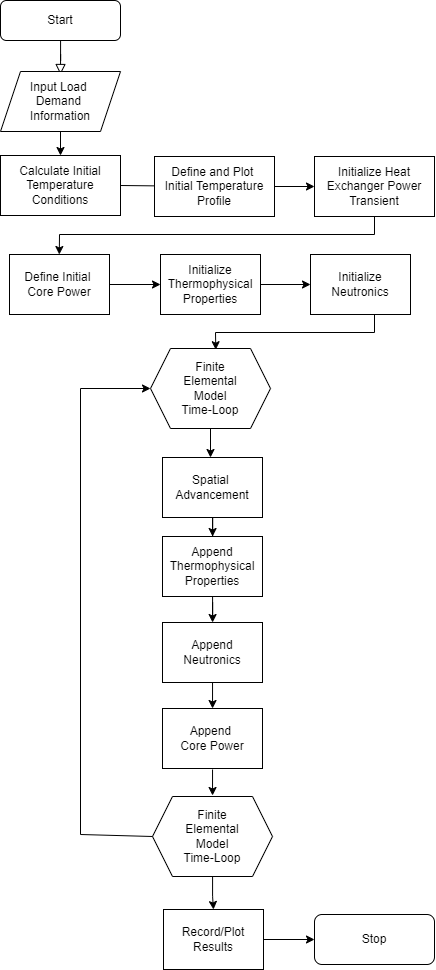

The diagram above was exported from draw.io. Its source (the exported page's mxGraphModel, read from the mxfile embedded in the PNG):
<mxGraphModel dx="1597" dy="842" grid="1" gridSize="10" guides="1" tooltips="1" connect="1" arrows="1" fold="1" page="1" pageScale="1" pageWidth="827" pageHeight="1169" math="0" shadow="0">
  <root>
    <mxCell id="WIyWlLk6GJQsqaUBKTNV-0" />
    <mxCell id="WIyWlLk6GJQsqaUBKTNV-1" parent="WIyWlLk6GJQsqaUBKTNV-0" />
    <mxCell id="WIyWlLk6GJQsqaUBKTNV-2" value="" style="rounded=0;html=1;jettySize=auto;orthogonalLoop=1;fontSize=11;endArrow=block;endFill=0;endSize=8;strokeWidth=1;shadow=0;labelBackgroundColor=none;edgeStyle=orthogonalEdgeStyle;" parent="WIyWlLk6GJQsqaUBKTNV-1" source="WIyWlLk6GJQsqaUBKTNV-3" edge="1">
      <mxGeometry relative="1" as="geometry">
        <mxPoint x="220" y="170" as="targetPoint" />
      </mxGeometry>
    </mxCell>
    <mxCell id="WIyWlLk6GJQsqaUBKTNV-3" value="Start" style="rounded=1;whiteSpace=wrap;html=1;fontSize=12;glass=0;strokeWidth=1;shadow=0;" parent="WIyWlLk6GJQsqaUBKTNV-1" vertex="1">
      <mxGeometry x="160" y="96" width="120" height="40" as="geometry" />
    </mxCell>
    <mxCell id="FrEpIwxEG9DmAQTILEQe-0" value="Input Load&amp;nbsp;&lt;br&gt;Demand &lt;br&gt;Information" style="shape=parallelogram;perimeter=parallelogramPerimeter;whiteSpace=wrap;html=1;fixedSize=1;" vertex="1" parent="WIyWlLk6GJQsqaUBKTNV-1">
      <mxGeometry x="160" y="167" width="120" height="60" as="geometry" />
    </mxCell>
    <mxCell id="FrEpIwxEG9DmAQTILEQe-1" value="" style="endArrow=classic;html=1;rounded=0;exitX=0.5;exitY=1;exitDx=0;exitDy=0;" edge="1" parent="WIyWlLk6GJQsqaUBKTNV-1" source="FrEpIwxEG9DmAQTILEQe-0" target="FrEpIwxEG9DmAQTILEQe-2">
      <mxGeometry width="50" height="50" relative="1" as="geometry">
        <mxPoint x="390" y="390" as="sourcePoint" />
        <mxPoint x="220" y="270" as="targetPoint" />
      </mxGeometry>
    </mxCell>
    <mxCell id="FrEpIwxEG9DmAQTILEQe-2" value="Calculate Initial&lt;br&gt;Temperature Conditions" style="rounded=0;whiteSpace=wrap;html=1;" vertex="1" parent="WIyWlLk6GJQsqaUBKTNV-1">
      <mxGeometry x="160" y="251" width="120" height="60" as="geometry" />
    </mxCell>
    <mxCell id="FrEpIwxEG9DmAQTILEQe-3" value="" style="endArrow=classic;html=1;rounded=0;exitX=1;exitY=0.5;exitDx=0;exitDy=0;startArrow=none;" edge="1" parent="WIyWlLk6GJQsqaUBKTNV-1" source="FrEpIwxEG9DmAQTILEQe-4">
      <mxGeometry width="50" height="50" relative="1" as="geometry">
        <mxPoint x="390" y="380" as="sourcePoint" />
        <mxPoint x="330" y="281" as="targetPoint" />
      </mxGeometry>
    </mxCell>
    <mxCell id="FrEpIwxEG9DmAQTILEQe-7" value="" style="edgeStyle=orthogonalEdgeStyle;rounded=0;orthogonalLoop=1;jettySize=auto;html=1;" edge="1" parent="WIyWlLk6GJQsqaUBKTNV-1" source="FrEpIwxEG9DmAQTILEQe-4" target="FrEpIwxEG9DmAQTILEQe-6">
      <mxGeometry relative="1" as="geometry" />
    </mxCell>
    <mxCell id="FrEpIwxEG9DmAQTILEQe-4" value="Define and Plot&amp;nbsp;&lt;br&gt;Initial Temperature&lt;br&gt;Profile" style="rounded=0;whiteSpace=wrap;html=1;" vertex="1" parent="WIyWlLk6GJQsqaUBKTNV-1">
      <mxGeometry x="314" y="252" width="120" height="60" as="geometry" />
    </mxCell>
    <mxCell id="FrEpIwxEG9DmAQTILEQe-5" value="" style="endArrow=none;html=1;rounded=0;exitX=1;exitY=0.5;exitDx=0;exitDy=0;" edge="1" parent="WIyWlLk6GJQsqaUBKTNV-1" source="FrEpIwxEG9DmAQTILEQe-2" target="FrEpIwxEG9DmAQTILEQe-4">
      <mxGeometry width="50" height="50" relative="1" as="geometry">
        <mxPoint x="280" y="281" as="sourcePoint" />
        <mxPoint x="330" y="281" as="targetPoint" />
      </mxGeometry>
    </mxCell>
    <mxCell id="FrEpIwxEG9DmAQTILEQe-6" value="Initialize Heat Exchanger Power Transient" style="whiteSpace=wrap;html=1;rounded=0;" vertex="1" parent="WIyWlLk6GJQsqaUBKTNV-1">
      <mxGeometry x="474" y="252" width="120" height="60" as="geometry" />
    </mxCell>
    <mxCell id="FrEpIwxEG9DmAQTILEQe-14" value="" style="edgeStyle=orthogonalEdgeStyle;rounded=0;orthogonalLoop=1;jettySize=auto;html=1;" edge="1" parent="WIyWlLk6GJQsqaUBKTNV-1" source="FrEpIwxEG9DmAQTILEQe-8">
      <mxGeometry relative="1" as="geometry">
        <mxPoint x="370" y="553" as="targetPoint" />
        <Array as="points">
          <mxPoint x="370" y="517" />
          <mxPoint x="370" y="517" />
        </Array>
      </mxGeometry>
    </mxCell>
    <mxCell id="FrEpIwxEG9DmAQTILEQe-8" value="Finite&lt;br&gt;Elemental&lt;br&gt;Model&lt;br&gt;Time-Loop" style="shape=hexagon;perimeter=hexagonPerimeter2;whiteSpace=wrap;html=1;fixedSize=1;" vertex="1" parent="WIyWlLk6GJQsqaUBKTNV-1">
      <mxGeometry x="310" y="444" width="120" height="80" as="geometry" />
    </mxCell>
    <mxCell id="FrEpIwxEG9DmAQTILEQe-11" value="" style="endArrow=classic;html=1;rounded=0;entryX=0.5;entryY=0;entryDx=0;entryDy=0;exitX=0.5;exitY=1;exitDx=0;exitDy=0;" edge="1" parent="WIyWlLk6GJQsqaUBKTNV-1" source="FrEpIwxEG9DmAQTILEQe-6">
      <mxGeometry width="50" height="50" relative="1" as="geometry">
        <mxPoint x="218.78999999999996" y="330" as="sourcePoint" />
        <mxPoint x="218.78999999999996" y="350" as="targetPoint" />
        <Array as="points">
          <mxPoint x="534" y="330" />
          <mxPoint x="219" y="330" />
        </Array>
      </mxGeometry>
    </mxCell>
    <mxCell id="FrEpIwxEG9DmAQTILEQe-21" value="" style="edgeStyle=orthogonalEdgeStyle;rounded=0;orthogonalLoop=1;jettySize=auto;html=1;" edge="1" parent="WIyWlLk6GJQsqaUBKTNV-1" source="FrEpIwxEG9DmAQTILEQe-17" target="FrEpIwxEG9DmAQTILEQe-20">
      <mxGeometry relative="1" as="geometry" />
    </mxCell>
    <mxCell id="FrEpIwxEG9DmAQTILEQe-17" value="Spatial&amp;nbsp;&lt;br&gt;Advancement" style="whiteSpace=wrap;html=1;" vertex="1" parent="WIyWlLk6GJQsqaUBKTNV-1">
      <mxGeometry x="322" y="553" width="100" height="60" as="geometry" />
    </mxCell>
    <mxCell id="FrEpIwxEG9DmAQTILEQe-23" value="" style="edgeStyle=orthogonalEdgeStyle;rounded=0;orthogonalLoop=1;jettySize=auto;html=1;" edge="1" parent="WIyWlLk6GJQsqaUBKTNV-1" source="FrEpIwxEG9DmAQTILEQe-20" target="FrEpIwxEG9DmAQTILEQe-22">
      <mxGeometry relative="1" as="geometry" />
    </mxCell>
    <mxCell id="FrEpIwxEG9DmAQTILEQe-20" value="Append Thermophysical Properties" style="whiteSpace=wrap;html=1;" vertex="1" parent="WIyWlLk6GJQsqaUBKTNV-1">
      <mxGeometry x="322" y="632" width="100" height="60" as="geometry" />
    </mxCell>
    <mxCell id="FrEpIwxEG9DmAQTILEQe-22" value="Append Neutronics" style="whiteSpace=wrap;html=1;" vertex="1" parent="WIyWlLk6GJQsqaUBKTNV-1">
      <mxGeometry x="322" y="718" width="100" height="60" as="geometry" />
    </mxCell>
    <mxCell id="FrEpIwxEG9DmAQTILEQe-32" value="" style="edgeStyle=orthogonalEdgeStyle;rounded=0;orthogonalLoop=1;jettySize=auto;html=1;" edge="1" parent="WIyWlLk6GJQsqaUBKTNV-1" source="FrEpIwxEG9DmAQTILEQe-33" target="FrEpIwxEG9DmAQTILEQe-35">
      <mxGeometry relative="1" as="geometry" />
    </mxCell>
    <mxCell id="FrEpIwxEG9DmAQTILEQe-33" value="Define Initial &lt;br&gt;Core Power" style="whiteSpace=wrap;html=1;" vertex="1" parent="WIyWlLk6GJQsqaUBKTNV-1">
      <mxGeometry x="169" y="350" width="100" height="60" as="geometry" />
    </mxCell>
    <mxCell id="FrEpIwxEG9DmAQTILEQe-34" value="" style="edgeStyle=orthogonalEdgeStyle;rounded=0;orthogonalLoop=1;jettySize=auto;html=1;" edge="1" parent="WIyWlLk6GJQsqaUBKTNV-1" source="FrEpIwxEG9DmAQTILEQe-35" target="FrEpIwxEG9DmAQTILEQe-36">
      <mxGeometry relative="1" as="geometry" />
    </mxCell>
    <mxCell id="FrEpIwxEG9DmAQTILEQe-35" value="Initialize Thermophysical Properties" style="whiteSpace=wrap;html=1;" vertex="1" parent="WIyWlLk6GJQsqaUBKTNV-1">
      <mxGeometry x="320" y="350" width="100" height="60" as="geometry" />
    </mxCell>
    <mxCell id="FrEpIwxEG9DmAQTILEQe-36" value="Initialize Neutronics" style="whiteSpace=wrap;html=1;" vertex="1" parent="WIyWlLk6GJQsqaUBKTNV-1">
      <mxGeometry x="470" y="350" width="100" height="60" as="geometry" />
    </mxCell>
    <mxCell id="FrEpIwxEG9DmAQTILEQe-44" value="Append &lt;br&gt;Core Power" style="whiteSpace=wrap;html=1;" vertex="1" parent="WIyWlLk6GJQsqaUBKTNV-1">
      <mxGeometry x="322" y="804" width="100" height="60" as="geometry" />
    </mxCell>
    <mxCell id="FrEpIwxEG9DmAQTILEQe-51" value="" style="edgeStyle=orthogonalEdgeStyle;rounded=0;orthogonalLoop=1;jettySize=auto;html=1;" edge="1" parent="WIyWlLk6GJQsqaUBKTNV-1">
      <mxGeometry relative="1" as="geometry">
        <mxPoint x="372.03703703703695" y="778" as="sourcePoint" />
        <mxPoint x="372.03703703703695" y="804" as="targetPoint" />
      </mxGeometry>
    </mxCell>
    <mxCell id="FrEpIwxEG9DmAQTILEQe-64" value="" style="edgeStyle=orthogonalEdgeStyle;rounded=0;orthogonalLoop=1;jettySize=auto;html=1;entryX=0.5;entryY=0;entryDx=0;entryDy=0;" edge="1" parent="WIyWlLk6GJQsqaUBKTNV-1" source="FrEpIwxEG9DmAQTILEQe-52" target="FrEpIwxEG9DmAQTILEQe-65">
      <mxGeometry relative="1" as="geometry">
        <mxPoint x="372" y="1062" as="targetPoint" />
      </mxGeometry>
    </mxCell>
    <mxCell id="FrEpIwxEG9DmAQTILEQe-52" value="Finite&lt;br&gt;Elemental&lt;br&gt;Model&lt;br&gt;Time-Loop" style="shape=hexagon;perimeter=hexagonPerimeter2;whiteSpace=wrap;html=1;fixedSize=1;" vertex="1" parent="WIyWlLk6GJQsqaUBKTNV-1">
      <mxGeometry x="312" y="892" width="120" height="80" as="geometry" />
    </mxCell>
    <mxCell id="FrEpIwxEG9DmAQTILEQe-54" value="" style="edgeStyle=orthogonalEdgeStyle;rounded=0;orthogonalLoop=1;jettySize=auto;html=1;" edge="1" parent="WIyWlLk6GJQsqaUBKTNV-1">
      <mxGeometry relative="1" as="geometry">
        <mxPoint x="372.03703703703695" y="865" as="sourcePoint" />
        <mxPoint x="372.03703703703695" y="891" as="targetPoint" />
      </mxGeometry>
    </mxCell>
    <mxCell id="FrEpIwxEG9DmAQTILEQe-60" value="" style="endArrow=classic;html=1;rounded=0;entryX=0.544;entryY=0.015;entryDx=0;entryDy=0;exitX=0.5;exitY=1;exitDx=0;exitDy=0;entryPerimeter=0;" edge="1" parent="WIyWlLk6GJQsqaUBKTNV-1" target="FrEpIwxEG9DmAQTILEQe-8">
      <mxGeometry width="50" height="50" relative="1" as="geometry">
        <mxPoint x="533.9999999999999" y="410" as="sourcePoint" />
        <mxPoint x="218.78999999999996" y="448" as="targetPoint" />
        <Array as="points">
          <mxPoint x="534" y="428" />
          <mxPoint x="375" y="428" />
        </Array>
      </mxGeometry>
    </mxCell>
    <mxCell id="FrEpIwxEG9DmAQTILEQe-62" value="" style="endArrow=classic;html=1;rounded=0;entryX=0;entryY=0.5;entryDx=0;entryDy=0;exitX=0;exitY=0.5;exitDx=0;exitDy=0;" edge="1" parent="WIyWlLk6GJQsqaUBKTNV-1" source="FrEpIwxEG9DmAQTILEQe-52" target="FrEpIwxEG9DmAQTILEQe-8">
      <mxGeometry width="50" height="50" relative="1" as="geometry">
        <mxPoint x="310" y="930" as="sourcePoint" />
        <mxPoint x="50" y="530" as="targetPoint" />
        <Array as="points">
          <mxPoint x="240" y="930" />
          <mxPoint x="240" y="484" />
        </Array>
      </mxGeometry>
    </mxCell>
    <mxCell id="FrEpIwxEG9DmAQTILEQe-67" value="" style="edgeStyle=orthogonalEdgeStyle;rounded=0;orthogonalLoop=1;jettySize=auto;html=1;" edge="1" parent="WIyWlLk6GJQsqaUBKTNV-1" source="FrEpIwxEG9DmAQTILEQe-65" target="FrEpIwxEG9DmAQTILEQe-66">
      <mxGeometry relative="1" as="geometry" />
    </mxCell>
    <mxCell id="FrEpIwxEG9DmAQTILEQe-65" value="Record/Plot&lt;br&gt;Results" style="whiteSpace=wrap;html=1;" vertex="1" parent="WIyWlLk6GJQsqaUBKTNV-1">
      <mxGeometry x="323" y="1005" width="100" height="60" as="geometry" />
    </mxCell>
    <mxCell id="FrEpIwxEG9DmAQTILEQe-66" value="Stop" style="rounded=1;whiteSpace=wrap;html=1;" vertex="1" parent="WIyWlLk6GJQsqaUBKTNV-1">
      <mxGeometry x="474" y="1010" width="120" height="50" as="geometry" />
    </mxCell>
  </root>
</mxGraphModel>